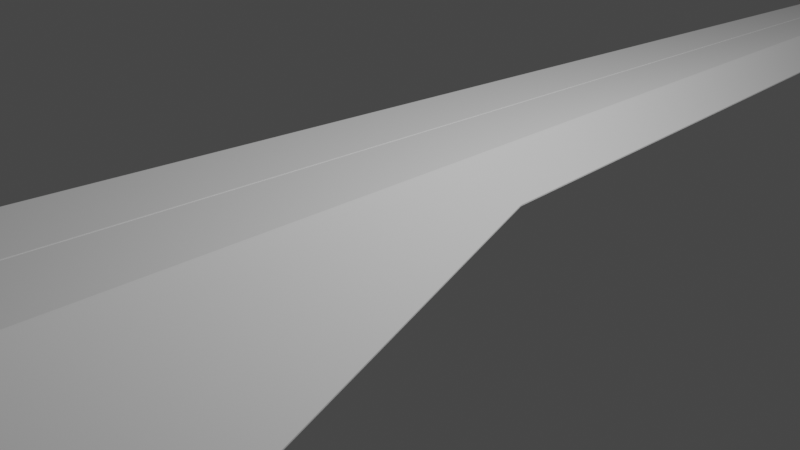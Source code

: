 # Source: ark_nova_v2_5.blend  (saved by Blender 2.80.41; exported with 4.5.12 LTS)
import bpy
from mathutils import Matrix  # noqa: F401  (used for matrix-valued properties, if any)

bpy.ops.wm.read_factory_settings(use_empty=True)
scene = bpy.context.scene
scene.name = 'Scene'

# ---- collections
col_collection = bpy.data.collections.new('Collection'); scene.collection.children.link(col_collection)

# ---- world
world_world = bpy.data.worlds.new('World'); scene.world = world_world
world_world.use_nodes = True; world_world.node_tree.nodes.clear()
_N = world_world.node_tree.nodes; _L = world_world.node_tree.links
n0 = _N.new('ShaderNodeOutputWorld'); n0.name = 'World Output'; n0.location = (300, 300)
n1 = _N.new('ShaderNodeBackground'); n1.name = 'Background'; n1.location = (10, 300)
n1.inputs[0].default_value = (0.05088, 0.05088, 0.05088, 1.0)
_L.new(n1.outputs[0], n0.inputs[0])
n0.is_active_output = True
world_world.color = (0.05088, 0.05088, 0.05088)
world_world.use_sun_shadow = False
world_world.sun_shadow_jitter_overblur = 0.0

# ---- cameras
cam_camera = bpy.data.cameras.new('Camera')
cam_camera.clip_end = 100.0
cam_camera.ortho_scale = 7.314
cam_camera.dof.focus_distance = 0.0
cam_camera.dof.aperture_fstop = 128.0

# ---- lights
light_light = bpy.data.lights.new('Light', 'POINT')
light_light.transmission_factor = 0.0
light_light.cutoff_distance = 30.0
light_light.energy = 1000.0
light_light.shadow_buffer_clip_start = 1.001
light_light.shadow_soft_size = 0.1
light_light.shadow_maximum_resolution = 0.006
light_light.use_absolute_resolution = True

# ---- meshes
me_plane = bpy.data.meshes.new('Plane')
me_plane.from_pydata([(0.5901, 9.65, 0.2386), (1.101, 0.03502, 0.5131), (0.0, 9.818, 0.05733), (0.0, 0.09315, 0.05733), (0.4358, 0.09315, 0.05733), (0.2981, 9.618, 0.05733)], [], [(3, 4, 5, 2), (0, 5, 4, 1)])
_uv = me_plane.uv_layers.new(name='UVMap')
_uv.uv.foreach_set('vector', [0.0, 0.0, 0.0, 0.0, 0.0, 0.0, 0.0, 0.0, 0.0, 0.0, 0.0, 0.0, 0.0, 0.0, 0.0, 0.0])
me_plane.use_remesh_preserve_volume = False
me_plane.use_remesh_preserve_attributes = False
me_plane.use_mirror_vertex_groups = False
me_plane.update()
me_plane_001 = bpy.data.meshes.new('Plane.001')
me_plane_001.from_pydata([(5.245e-06, -9.991, 1.221), (0.0, 10.03, 0.4088), (2.623e-06, 0.02015, 0.8148), (0.3674, 10.03, 0.4089), (0.7648, 0.02842, 0.8143), (3.904e-06, -4.985, 1.018), (0.9635, -4.972, 1.017), (1.201, 0.4271, 0.3944), (0.6557, 9.539, 0.1885), (2.72, -5.857, -0.4857), (2.129, -8.578, 0.2495), (1.162, -9.971, 1.22)], [], [(4, 3, 8, 7), (6, 9, 10, 11), (5, 2, 4, 6), (2, 1, 3, 4), (0, 5, 6, 11), (4, 7, 9, 6)])
_uv = me_plane_001.uv_layers.new(name='UVMap')
_uv.uv.foreach_set('vector', [0.5, 0.5035, 0.5, 5.513, 0.8991, 5.265, 1.167, 0.7012, 0.5, -2.001, 2.674, -2.217, 1.515, -3.496, 0.5, -4.506, 1.314e-05, -2.001, 2.712e-05, 0.5035, 0.5, 0.5035, 0.5, -2.001, 2.712e-05, 0.5035, 5.507e-05, 5.513, 0.5, 5.513, 0.5, 0.5035, -8.418e-07, -4.506, 1.314e-05, -2.001, 0.5, -2.001, 0.5, -4.506, 0.5, 0.5035, 1.167, 0.7012, 2.674, -2.217, 0.5, -2.001])
me_plane_001.use_remesh_preserve_volume = False
me_plane_001.use_remesh_preserve_attributes = False
me_plane_001.use_mirror_vertex_groups = False
me_plane_001.update()
me_plane_005 = bpy.data.meshes.new('Plane.005')
me_plane_005.from_pydata([(2.623e-06, 0.02015, 0.8148), (0.7648, 0.02842, 0.8143), (3.904e-06, -4.985, 1.018), (0.9635, -4.972, 1.017), (1.15, -9.657, 1.207), (5.126e-06, -9.657, 1.207), (1.502, -5.243, 0.5567), (1.107, 0.3414, 0.4846), (1.489, -9.175, 0.8669), (1.057, -6.628, -0.08182), (1.234, -6.62, -0.001822), (0.6558, -6.624, 0.807), (0.8337, -6.616, 0.887), (0.8562, -6.626, 0.3626), (1.147, -6.613, 0.4933), (1.078, -9.407, 0.1591), (0.8785, -6.636, -0.1615), (0.9687, -9.407, 0.1099), (0.4778, -6.632, 0.7273), (0.565, -6.639, 0.2321), (1.001, -9.693, 0.5783), (0.7457, -9.733, 0.8994), (0.6351, -9.733, 0.8494), (0.5245, -9.733, 0.7997), (0.5963, -9.693, 0.396), (0.8598, -9.407, 0.06093), (1.088, -9.687, 0.6202), (0.7739, -9.744, 1.016), (0.5962, -9.744, 0.9358), (1.005, -9.349, 0.03043), (1.182, -9.349, 0.1108), (0.4183, -9.744, 0.8558), (0.5068, -9.687, 0.3579), (0.8267, -9.349, -0.04957), (0.7932, -9.465, 0.4992), (0.962, -9.302, 0.125), (0.6284, -9.628, 0.8645), (0.9963, -9.465, 0.5884), (0.5919, -9.465, 0.406), (0.7389, -9.628, 0.9145), (1.071, -9.302, 0.1742), (0.5177, -9.628, 0.8148), (0.8531, -9.302, 0.07604)], [], [(3, 6, 7, 1), (2, 3, 1, 0), (6, 3, 4, 8), (4, 3, 2, 5), (13, 11, 12, 14), (9, 13, 14, 10), (13, 19, 18, 11), (9, 16, 19, 13), (25, 17, 35, 42), (20, 21, 39, 37), (17, 15, 40, 35), (22, 23, 41, 36), (11, 18, 31, 28), (16, 9, 29, 33), (18, 19, 32, 31), (12, 11, 28, 27), (19, 16, 33, 32), (9, 10, 30, 29), (21, 20, 26, 27), (22, 21, 27, 28), (15, 17, 29, 30), (20, 15, 30, 26), (23, 22, 28, 31), (24, 23, 31, 32), (25, 24, 32, 33), (17, 25, 33, 29), (34, 37, 39, 36), (35, 40, 37, 34), (34, 36, 41, 38), (35, 34, 38, 42), (23, 24, 38, 41), (15, 20, 37, 40), (21, 22, 36, 39), (24, 25, 42, 38), (26, 30, 8), (8, 4, 26), (26, 4, 27), (10, 8, 30), (8, 10, 6)])
_uv = me_plane_005.uv_layers.new(name='UVMap')
_uv.uv.foreach_set('vector', [0.5, -2.001, 1.166, -2.067, 1.024, 0.6587, 0.5, 0.5035, 1.314e-05, -2.001, 0.5, -2.001, 0.5, 0.5035, 2.712e-05, 0.5035, 1.166, -2.067, 0.5, -2.001, 0.4874, -3.492, 0.8605, -4.043, 0.4874, -3.492, 0.5, -2.001, 1.314e-05, -2.001, -0.008186, -4.342, 0.0, 0.5, 0.0, 1.0, 1.0, 1.0, 1.0, 0.5, 0.0, 0.0, 0.0, 0.5, 1.0, 0.5, 1.0, 0.0, 0.0, 0.5, 1.0, 0.5, 1.0, 1.0, 0.0, 1.0, 0.0, 0.0, 1.0, 0.0, 1.0, 0.5, 0.0, 0.5, 0.5569, 0.08669, 0.0, 0.08668, 0.0, 0.08668, 0.5569, 0.08669, 0.6955, 0.4997, 0.5605, 0.9034, 0.5605, 0.9034, 0.6955, 0.4997, 0.0, 0.08668, 0.557, 0.08669, 0.557, 0.08669, 0.0, 0.08668, 0.0, 0.9034, 0.5605, 0.9034, 0.5605, 0.9034, 0.0, 0.9034, 0.0, 1.0, 1.0, 1.0, 1.0, 1.0, 0.0, 1.0, 1.0, 0.0, 0.0, 0.0, 0.0, 0.0, 1.0, 0.0, 1.0, 1.0, 1.0, 0.5, 1.0, 0.5, 1.0, 1.0, 1.0, 1.0, 0.0, 1.0, 0.0, 1.0, 1.0, 1.0, 1.0, 0.5, 1.0, 0.0, 1.0, 0.0, 1.0, 0.5, 0.0, 0.0, 1.0, 0.0, 1.0, 0.0, 0.0, 0.0, 0.5605, 0.9034, 0.6955, 0.4997, 1.0, 0.5, 1.0, 1.0, 0.0, 0.9034, 0.5605, 0.9034, 1.0, 1.0, 0.0, 1.0, 0.557, 0.08669, 0.0, 0.08668, 0.0, 0.0, 1.0, 0.0, 0.6955, 0.4997, 0.557, 0.08669, 1.0, 0.0, 1.0, 0.5, 0.5605, 0.9034, 0.0, 0.9034, 0.0, 1.0, 1.0, 1.0, 0.6955, 0.4997, 0.5605, 0.9034, 1.0, 1.0, 1.0, 0.5, 0.5569, 0.08669, 0.6955, 0.4997, 1.0, 0.5, 1.0, 0.0, 0.0, 0.08668, 0.5569, 0.08669, 1.0, 0.0, 0.0, 0.0, 0.0, 0.5, 0.6955, 0.4997, 0.5605, 0.9034, 0.0, 0.9034, 0.0, 0.08668, 0.557, 0.08669, 0.6955, 0.4997, 0.0, 0.5, 0.0, 0.5, 0.0, 0.9034, 0.5605, 0.9034, 0.6955, 0.4997, 0.0, 0.08668, 0.0, 0.5, 0.6955, 0.4997, 0.5569, 0.08669, 0.5605, 0.9034, 0.6955, 0.4997, 0.6955, 0.4997, 0.5605, 0.9034, 0.557, 0.08669, 0.6955, 0.4997, 0.6955, 0.4997, 0.557, 0.08669, 0.5605, 0.9034, 0.0, 0.9034, 0.0, 0.9034, 0.5605, 0.9034, 0.6955, 0.4997, 0.5569, 0.08669, 0.5569, 0.08669, 0.6955, 0.4997, 1.0, 0.5, 1.0, 0.0, 0.0, 0.0, 0.0, 0.0, 0.4874, -3.492, 1.0, 0.5, 1.0, 0.5, 0.4874, -3.492, 1.0, 1.0, 1.0, 0.0, 0.0, 0.0, 1.0, 0.0, 0.0, 0.0, 1.0, 0.0, 1.166, -2.067])
me_plane_005.use_remesh_preserve_volume = False
me_plane_005.use_remesh_preserve_attributes = False
me_plane_005.use_mirror_vertex_groups = False
me_plane_005.update()

# ---- objects
ob_light = bpy.data.objects.new('Light', light_light)
ob_camera = bpy.data.objects.new('Camera', cam_camera)
ob_armor_bottom = bpy.data.objects.new('Armor Bottom', me_plane)
ob_armor_top = bpy.data.objects.new('Armor Top', me_plane_001)
ob_armor_top_001 = bpy.data.objects.new('Armor Top.001', me_plane_005)

# ---- transforms, parenting, visibility, modifiers, constraints
ob_light.location = (4.076, 1.005, 5.904)
ob_light.rotation_euler = (0.6503, 0.05522, 1.866)
ob_light.lock_rotations_4d = False
ob_light.empty_display_type = 'ARROWS'
ob_light.color = (0.0, 0.0, 0.0, 0.0)
ob_light.lineart.crease_threshold = 0.0
ob_camera.location = (7.359, -6.926, 4.958)
ob_camera.rotation_euler = (1.109, 0.0, 0.8149)
ob_camera.lock_rotations_4d = False
ob_camera.empty_display_type = 'ARROWS'
ob_camera.color = (0.0, 0.0, 0.0, 0.0)
ob_camera.display_type = 'WIRE'
ob_camera.lineart.crease_threshold = 0.0
ob_armor_bottom.location = (0.0, 0.0, 0.0)
ob_armor_bottom.lineart.crease_threshold = 0.0
_m = ob_armor_bottom.modifiers.new('Mirror', 'MIRROR')
_m.use_mirror_merge = False
_m = ob_armor_bottom.modifiers.new('Solidify', 'SOLIDIFY')
_m.thickness = 0.05
_m.use_even_offset = True
_m.nonmanifold_thickness_mode = 'FIXED'
_m.nonmanifold_merge_threshold = 0.0003
_m = ob_armor_bottom.modifiers.new('Bevel', 'BEVEL')
_m.width = 0.01
_m.width_pct = 0.01
_m.limit_method = 'NONE'
ob_armor_top.location = (0.0, 0.0, 0.0)
ob_armor_top.lineart.crease_threshold = 0.0
_m = ob_armor_top.modifiers.new('Mirror', 'MIRROR')
_m.use_mirror_merge = False
_m = ob_armor_top.modifiers.new('Solidify', 'SOLIDIFY')
_m.thickness = 0.05
_m.nonmanifold_thickness_mode = 'FIXED'
_m.nonmanifold_merge_threshold = 0.0003
_m = ob_armor_top.modifiers.new('Bevel', 'BEVEL')
_m.width = 0.01
_m.width_pct = 0.01
_m.limit_method = 'NONE'
ob_armor_top_001.location = (0.0, 0.0, 0.0)
ob_armor_top_001.lineart.crease_threshold = 0.0
_m = ob_armor_top_001.modifiers.new('Mirror', 'MIRROR')
_m.use_mirror_merge = False
_m = ob_armor_top_001.modifiers.new('Bevel', 'BEVEL')
_m.width = 0.01
_m.width_pct = 0.01
_m.limit_method = 'NONE'

# ---- collection membership
col_collection.objects.link(ob_light)
col_collection.objects.link(ob_camera)
col_collection.objects.link(ob_armor_bottom)
col_collection.objects.link(ob_armor_top)
col_collection.objects.link(ob_armor_top_001)

# ---- scene / render settings (as saved in the file)
scene.camera = ob_camera
scene.frame_start = 1; scene.frame_end = 250; scene.frame_set(0)
scene.render.engine = 'BLENDER_EEVEE_NEXT'
scene.render.motion_blur_shutter = 1.0
scene.cycles.use_denoising = False
scene.cycles.samples = 128
scene.cycles.sampling_pattern = 'TABULATED_SOBOL'
scene.cycles.use_adaptive_sampling = False
scene.cycles.use_light_tree = False
scene.view_settings.view_transform = 'Filmic'
bpy.context.view_layer.update()
